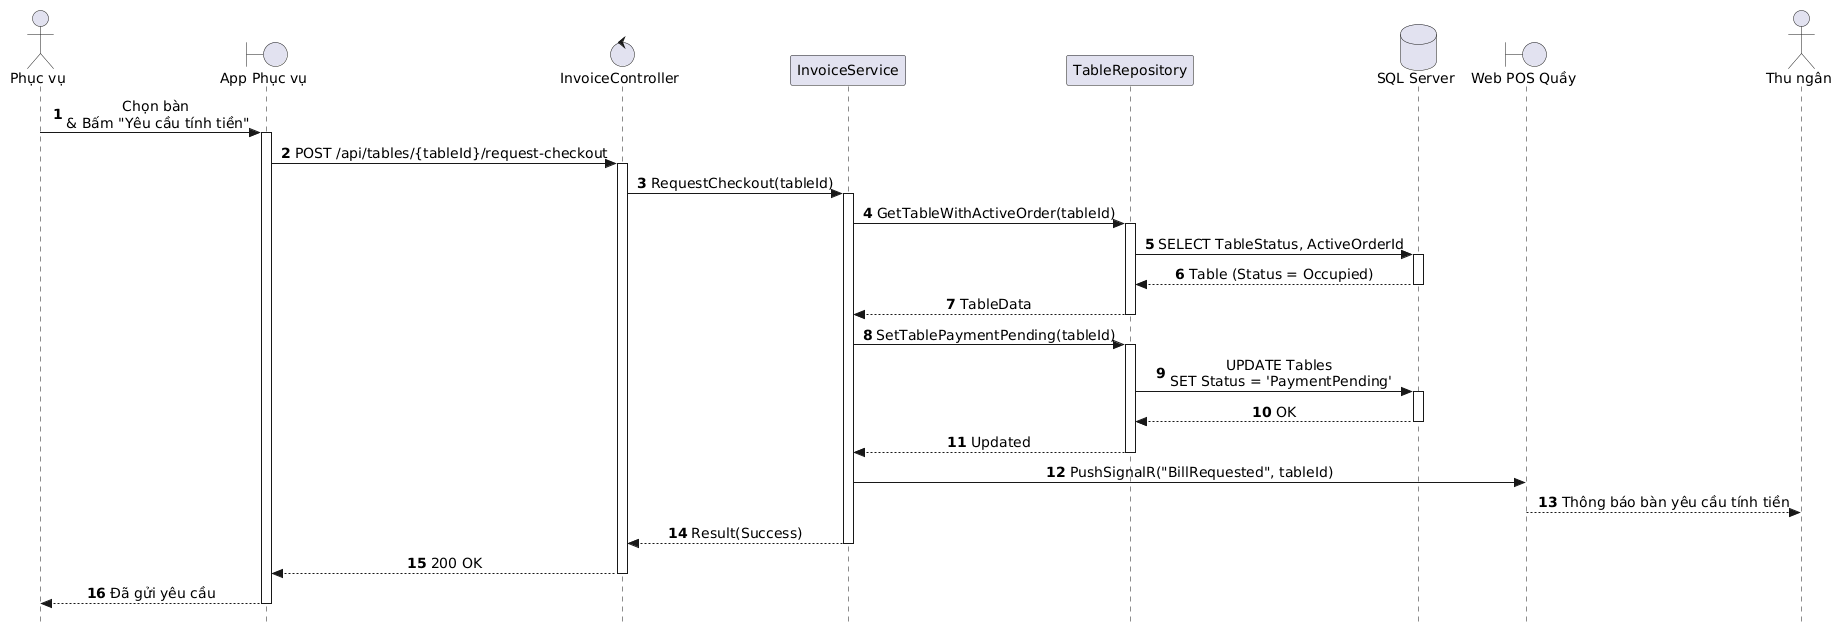

The diagram above was rendered by PlantUML. Its source (embedded in the PNG):
@startuml
autonumber
skinparam style strictuml
skinparam sequenceMessageAlign center
skinparam responseMessageBelowArrow true
skinparam defaultFontName "Segoe UI", Arial, sans-serif
skinparam defaultFontSize 14

actor "Phục vụ" as Waitstaff
boundary "App Phục vụ" as MobileUI
control "InvoiceController" as Controller
participant "InvoiceService" as Service
participant "TableRepository" as Repo
database "SQL Server" as DB
boundary "Web POS Quầy" as WebPOS
actor "Thu ngân" as Cashier

Waitstaff -> MobileUI: Chọn bàn \n& Bấm "Yêu cầu tính tiền"
activate MobileUI

MobileUI -> Controller: POST /api/tables/{tableId}/request-checkout
activate Controller

Controller -> Service: RequestCheckout(tableId)
activate Service

Service -> Repo: GetTableWithActiveOrder(tableId)
activate Repo
Repo -> DB: SELECT TableStatus, ActiveOrderId
activate DB
DB --> Repo: Table (Status = Occupied)
deactivate DB
Repo --> Service: TableData
deactivate Repo

Service -> Repo: SetTablePaymentPending(tableId)
activate Repo
Repo -> DB: UPDATE Tables \nSET Status = 'PaymentPending'
activate DB
DB --> Repo: OK
deactivate DB
Repo --> Service: Updated
deactivate Repo

Service -> WebPOS: PushSignalR("BillRequested", tableId)
WebPOS --> Cashier: Thông báo bàn yêu cầu tính tiền

Service --> Controller: Result(Success)
deactivate Service

Controller --> MobileUI: 200 OK
deactivate Controller

MobileUI --> Waitstaff: Đã gửi yêu cầu 
deactivate MobileUI
@enduml